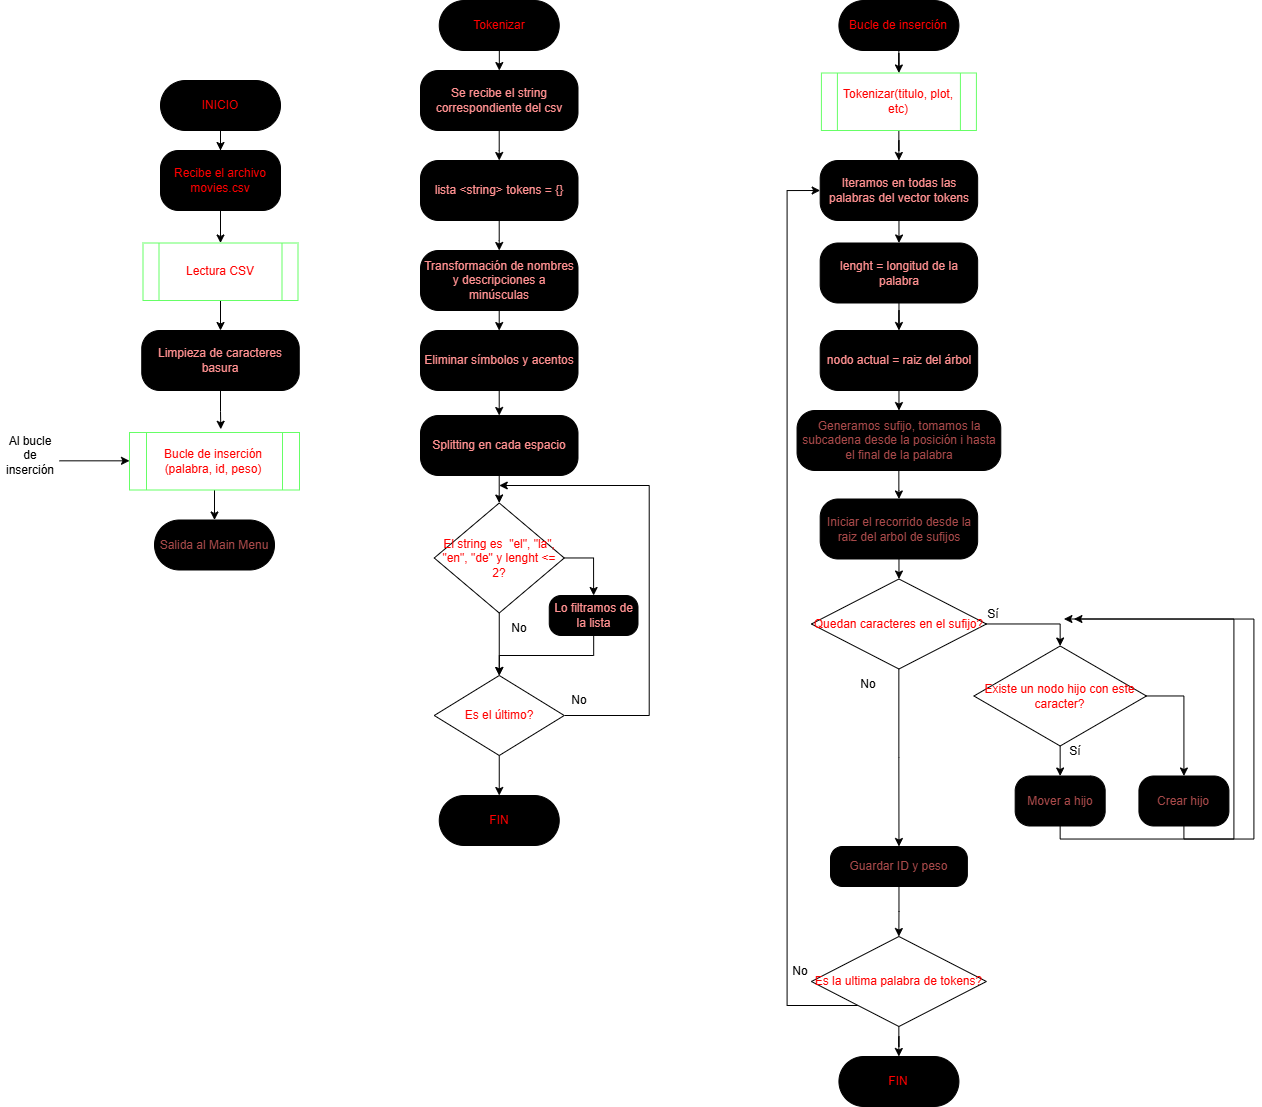

The diagram above was exported from draw.io. Its source (the exported page's mxGraphModel, read from the mxfile embedded in the PNG):
<mxGraphModel dx="1052" dy="2527" grid="1" gridSize="10" guides="1" tooltips="1" connect="1" arrows="1" fold="1" page="0" pageScale="1" pageWidth="827" pageHeight="1169" math="0" shadow="0">
  <root>
    <mxCell id="0" />
    <mxCell id="1" parent="0" />
    <mxCell id="SIryvEMgLmMmwOaQ8M1F-1" edge="1" parent="1" source="nOifnMR9Et0NF7HVDV0L-3" style="edgeStyle=orthogonalEdgeStyle;rounded=0;orthogonalLoop=1;jettySize=auto;html=1;entryX=0.5;entryY=0;entryDx=0;entryDy=0;" target="nOifnMR9Et0NF7HVDV0L-5">
      <mxGeometry relative="1" as="geometry" />
    </mxCell>
    <mxCell id="nOifnMR9Et0NF7HVDV0L-3" parent="1" style="rounded=1;whiteSpace=wrap;html=1;arcSize=50;fillColor=#000000;" value="&lt;font style=&quot;color: rgb(255, 0, 0);&quot;&gt;INICIO&lt;/font&gt;" vertex="1">
      <mxGeometry height="50" width="120" x="470" y="-1180" as="geometry" />
    </mxCell>
    <mxCell id="SIryvEMgLmMmwOaQ8M1F-2" edge="1" parent="1" source="nOifnMR9Et0NF7HVDV0L-5" style="edgeStyle=orthogonalEdgeStyle;rounded=0;orthogonalLoop=1;jettySize=auto;html=1;entryX=0.5;entryY=0;entryDx=0;entryDy=0;" target="nOifnMR9Et0NF7HVDV0L-6">
      <mxGeometry relative="1" as="geometry" />
    </mxCell>
    <mxCell id="nOifnMR9Et0NF7HVDV0L-5" parent="1" style="rounded=1;whiteSpace=wrap;html=1;arcSize=30;fillColor=#000000;" value="&lt;font style=&quot;color: rgb(255, 0, 0);&quot;&gt;Recibe el archivo movies.csv&lt;/font&gt;" vertex="1">
      <mxGeometry height="60" width="120" x="470" y="-1110" as="geometry" />
    </mxCell>
    <mxCell id="SIryvEMgLmMmwOaQ8M1F-3" edge="1" parent="1" source="nOifnMR9Et0NF7HVDV0L-6" style="edgeStyle=orthogonalEdgeStyle;rounded=0;orthogonalLoop=1;jettySize=auto;html=1;entryX=0.5;entryY=0;entryDx=0;entryDy=0;" target="nOifnMR9Et0NF7HVDV0L-7">
      <mxGeometry relative="1" as="geometry" />
    </mxCell>
    <mxCell id="nOifnMR9Et0NF7HVDV0L-6" parent="1" style="shape=process;whiteSpace=wrap;html=1;backgroundOutline=1;strokeColor=#66FF66;" value="&lt;font style=&quot;color: rgb(255, 0, 0);&quot;&gt;Lectura CSV&lt;/font&gt;" vertex="1">
      <mxGeometry height="57.5" width="155" x="452.5" y="-1017.5" as="geometry" />
    </mxCell>
    <mxCell id="nOifnMR9Et0NF7HVDV0L-7" parent="1" style="rounded=1;whiteSpace=wrap;html=1;arcSize=30;fillColor=#000000;" value="&lt;font color=&quot;#ff9090&quot;&gt;Limpieza de caracteres basura&lt;/font&gt;" vertex="1">
      <mxGeometry height="60" width="157.5" x="451.25" y="-930" as="geometry" />
    </mxCell>
    <mxCell id="SIryvEMgLmMmwOaQ8M1F-72" edge="1" parent="1" source="nOifnMR9Et0NF7HVDV0L-8" style="edgeStyle=orthogonalEdgeStyle;rounded=0;orthogonalLoop=1;jettySize=auto;html=1;entryX=0.5;entryY=0;entryDx=0;entryDy=0;" target="SIryvEMgLmMmwOaQ8M1F-71">
      <mxGeometry relative="1" as="geometry" />
    </mxCell>
    <mxCell id="nOifnMR9Et0NF7HVDV0L-8" parent="1" style="rounded=1;whiteSpace=wrap;html=1;arcSize=30;fillColor=#000000;" value="&lt;font color=&quot;#ff9090&quot;&gt;Transformación de nombres y descripciones a minúsculas&lt;/font&gt;" vertex="1">
      <mxGeometry height="60" width="157.5" x="730" y="-1010" as="geometry" />
    </mxCell>
    <mxCell id="nOifnMR9Et0NF7HVDV0L-15" edge="1" parent="1" source="nOifnMR9Et0NF7HVDV0L-9" style="edgeStyle=orthogonalEdgeStyle;rounded=0;orthogonalLoop=1;jettySize=auto;html=1;entryX=0.5;entryY=0;entryDx=0;entryDy=0;" target="nOifnMR9Et0NF7HVDV0L-14">
      <mxGeometry relative="1" as="geometry" />
    </mxCell>
    <mxCell id="nOifnMR9Et0NF7HVDV0L-9" parent="1" style="rounded=1;whiteSpace=wrap;html=1;arcSize=30;fillColor=#000000;" value="&lt;font color=&quot;#ff9090&quot;&gt;Se recibe el string correspondiente del csv&lt;/font&gt;" vertex="1">
      <mxGeometry height="60" width="157.5" x="730" y="-1190" as="geometry" />
    </mxCell>
    <mxCell id="SIryvEMgLmMmwOaQ8M1F-65" edge="1" parent="1" source="nOifnMR9Et0NF7HVDV0L-10" style="edgeStyle=orthogonalEdgeStyle;rounded=0;orthogonalLoop=1;jettySize=auto;html=1;entryX=0.5;entryY=0;entryDx=0;entryDy=0;" target="SIryvEMgLmMmwOaQ8M1F-44">
      <mxGeometry relative="1" as="geometry" />
    </mxCell>
    <mxCell id="nOifnMR9Et0NF7HVDV0L-10" parent="1" style="shape=process;whiteSpace=wrap;html=1;backgroundOutline=1;strokeColor=#66FF66;" value="&lt;font style=&quot;color: rgb(255, 0, 0);&quot;&gt;Tokenizar(titulo, plot, etc)&lt;/font&gt;" vertex="1">
      <mxGeometry height="57.5" width="155" x="1130.91" y="-1187.5" as="geometry" />
    </mxCell>
    <mxCell id="nOifnMR9Et0NF7HVDV0L-12" edge="1" parent="1" source="nOifnMR9Et0NF7HVDV0L-11" style="edgeStyle=orthogonalEdgeStyle;rounded=0;orthogonalLoop=1;jettySize=auto;html=1;" target="nOifnMR9Et0NF7HVDV0L-9">
      <mxGeometry relative="1" as="geometry" />
    </mxCell>
    <mxCell id="nOifnMR9Et0NF7HVDV0L-11" parent="1" style="rounded=1;whiteSpace=wrap;html=1;arcSize=50;fillColor=#000000;" value="&lt;font style=&quot;color: rgb(255, 0, 0);&quot;&gt;Tokenizar&lt;/font&gt;" vertex="1">
      <mxGeometry height="50" width="120" x="748.75" y="-1260" as="geometry" />
    </mxCell>
    <mxCell id="nOifnMR9Et0NF7HVDV0L-16" edge="1" parent="1" source="nOifnMR9Et0NF7HVDV0L-14" style="edgeStyle=orthogonalEdgeStyle;rounded=0;orthogonalLoop=1;jettySize=auto;html=1;entryX=0.5;entryY=0;entryDx=0;entryDy=0;" target="nOifnMR9Et0NF7HVDV0L-8">
      <mxGeometry relative="1" as="geometry" />
    </mxCell>
    <mxCell id="nOifnMR9Et0NF7HVDV0L-14" parent="1" style="rounded=1;whiteSpace=wrap;html=1;arcSize=30;fillColor=#000000;" value="&lt;font color=&quot;#ff9090&quot;&gt;lista &amp;lt;string&amp;gt; tokens = {}&lt;/font&gt;" vertex="1">
      <mxGeometry height="60" width="157.5" x="730" y="-1100" as="geometry" />
    </mxCell>
    <mxCell id="nOifnMR9Et0NF7HVDV0L-22" edge="1" parent="1" source="nOifnMR9Et0NF7HVDV0L-19" style="edgeStyle=orthogonalEdgeStyle;rounded=0;orthogonalLoop=1;jettySize=auto;html=1;entryX=0.5;entryY=0;entryDx=0;entryDy=0;" target="nOifnMR9Et0NF7HVDV0L-20">
      <mxGeometry relative="1" as="geometry" />
    </mxCell>
    <mxCell id="nOifnMR9Et0NF7HVDV0L-19" parent="1" style="rounded=1;whiteSpace=wrap;html=1;arcSize=30;fillColor=#000000;" value="&lt;font color=&quot;#ff9090&quot;&gt;Splitting en cada espacio&lt;/font&gt;" vertex="1">
      <mxGeometry height="60" width="157.5" x="730" y="-845" as="geometry" />
    </mxCell>
    <mxCell id="nOifnMR9Et0NF7HVDV0L-27" edge="1" parent="1" source="nOifnMR9Et0NF7HVDV0L-20" style="edgeStyle=orthogonalEdgeStyle;rounded=0;orthogonalLoop=1;jettySize=auto;html=1;entryX=0.5;entryY=0;entryDx=0;entryDy=0;" target="nOifnMR9Et0NF7HVDV0L-25">
      <mxGeometry relative="1" as="geometry">
        <Array as="points">
          <mxPoint x="902.75" y="-702" />
        </Array>
      </mxGeometry>
    </mxCell>
    <mxCell id="nOifnMR9Et0NF7HVDV0L-29" edge="1" parent="1" source="nOifnMR9Et0NF7HVDV0L-20" style="edgeStyle=orthogonalEdgeStyle;rounded=0;orthogonalLoop=1;jettySize=auto;html=1;entryX=0.5;entryY=0;entryDx=0;entryDy=0;" target="nOifnMR9Et0NF7HVDV0L-26">
      <mxGeometry relative="1" as="geometry" />
    </mxCell>
    <mxCell id="nOifnMR9Et0NF7HVDV0L-20" parent="1" style="rhombus;whiteSpace=wrap;html=1;" value="&lt;font style=&quot;color: rgb(255, 0, 0);&quot;&gt;El string es&amp;nbsp; &quot;el&quot;, &quot;la&quot;, &quot;en&quot;, &quot;de&quot; y lenght &amp;lt;= 2?&lt;/font&gt;" vertex="1">
      <mxGeometry height="110" width="130" x="743.75" y="-757.5" as="geometry" />
    </mxCell>
    <mxCell id="nOifnMR9Et0NF7HVDV0L-28" edge="1" parent="1" source="nOifnMR9Et0NF7HVDV0L-25" style="edgeStyle=orthogonalEdgeStyle;rounded=0;orthogonalLoop=1;jettySize=auto;html=1;entryX=0.5;entryY=0;entryDx=0;entryDy=0;" target="nOifnMR9Et0NF7HVDV0L-26">
      <mxGeometry relative="1" as="geometry" />
    </mxCell>
    <mxCell id="nOifnMR9Et0NF7HVDV0L-25" parent="1" style="rounded=1;whiteSpace=wrap;html=1;arcSize=30;fillColor=#000000;" value="&lt;font color=&quot;#ff9090&quot;&gt;Lo filtramos de la lista&lt;/font&gt;" vertex="1">
      <mxGeometry height="40" width="88.75" x="858.75" y="-665" as="geometry" />
    </mxCell>
    <mxCell id="nOifnMR9Et0NF7HVDV0L-32" edge="1" parent="1" source="nOifnMR9Et0NF7HVDV0L-26" style="edgeStyle=orthogonalEdgeStyle;rounded=0;orthogonalLoop=1;jettySize=auto;html=1;">
      <mxGeometry relative="1" as="geometry">
        <Array as="points">
          <mxPoint x="958.75" y="-545" />
          <mxPoint x="958.75" y="-775" />
        </Array>
        <mxPoint x="808.75" y="-775" as="targetPoint" />
      </mxGeometry>
    </mxCell>
    <mxCell id="nOifnMR9Et0NF7HVDV0L-34" edge="1" parent="1" source="nOifnMR9Et0NF7HVDV0L-26" style="edgeStyle=orthogonalEdgeStyle;rounded=0;orthogonalLoop=1;jettySize=auto;html=1;entryX=0.5;entryY=0;entryDx=0;entryDy=0;" target="nOifnMR9Et0NF7HVDV0L-33">
      <mxGeometry relative="1" as="geometry" />
    </mxCell>
    <mxCell id="nOifnMR9Et0NF7HVDV0L-26" parent="1" style="rhombus;whiteSpace=wrap;html=1;" value="&lt;font style=&quot;color: rgb(255, 0, 0);&quot;&gt;Es el último?&lt;/font&gt;" vertex="1">
      <mxGeometry height="80" width="130" x="743.75" y="-585" as="geometry" />
    </mxCell>
    <mxCell id="nOifnMR9Et0NF7HVDV0L-30" parent="1" style="text;html=1;whiteSpace=wrap;strokeColor=none;fillColor=none;align=center;verticalAlign=middle;rounded=0;" value="No" vertex="1">
      <mxGeometry height="30" width="60" x="798.75" y="-647.5" as="geometry" />
    </mxCell>
    <mxCell id="nOifnMR9Et0NF7HVDV0L-31" parent="1" style="text;html=1;whiteSpace=wrap;strokeColor=none;fillColor=none;align=center;verticalAlign=middle;rounded=0;" value="No" vertex="1">
      <mxGeometry height="30" width="60" x="858.75" y="-575" as="geometry" />
    </mxCell>
    <mxCell id="nOifnMR9Et0NF7HVDV0L-33" parent="1" style="rounded=1;whiteSpace=wrap;html=1;arcSize=50;fillColor=#000000;" value="&lt;font style=&quot;color: rgb(255, 0, 0);&quot;&gt;FIN&lt;/font&gt;" vertex="1">
      <mxGeometry height="50" width="120" x="748.75" y="-465" as="geometry" />
    </mxCell>
    <mxCell id="SIryvEMgLmMmwOaQ8M1F-9" edge="1" parent="1" style="endArrow=classic;html=1;rounded=0;" value="">
      <mxGeometry height="50" relative="1" width="50" as="geometry">
        <Array as="points" />
        <mxPoint x="369" y="-799.67" as="sourcePoint" />
        <mxPoint x="439" y="-799.67" as="targetPoint" />
      </mxGeometry>
    </mxCell>
    <mxCell id="SIryvEMgLmMmwOaQ8M1F-10" parent="1" style="text;html=1;whiteSpace=wrap;strokeColor=none;fillColor=none;align=center;verticalAlign=middle;rounded=0;" value="Al bucle de inserción" vertex="1">
      <mxGeometry height="30" width="60" x="310" y="-820" as="geometry" />
    </mxCell>
    <mxCell id="SIryvEMgLmMmwOaQ8M1F-58" edge="1" parent="1" source="SIryvEMgLmMmwOaQ8M1F-13" style="edgeStyle=orthogonalEdgeStyle;rounded=0;orthogonalLoop=1;jettySize=auto;html=1;" target="SIryvEMgLmMmwOaQ8M1F-56" value="">
      <mxGeometry relative="1" as="geometry" />
    </mxCell>
    <mxCell id="SIryvEMgLmMmwOaQ8M1F-13" parent="1" style="rounded=1;whiteSpace=wrap;html=1;arcSize=30;fillColor=#000000;" value="&lt;font color=&quot;#ff9090&quot;&gt;lenght = longitud de la palabra&lt;/font&gt;" vertex="1">
      <mxGeometry height="60" width="157.5" x="1129.6699999999998" y="-1017.5" as="geometry" />
    </mxCell>
    <mxCell id="SIryvEMgLmMmwOaQ8M1F-63" edge="1" parent="1" source="SIryvEMgLmMmwOaQ8M1F-16" style="edgeStyle=orthogonalEdgeStyle;rounded=0;orthogonalLoop=1;jettySize=auto;html=1;" target="SIryvEMgLmMmwOaQ8M1F-62" value="">
      <mxGeometry relative="1" as="geometry" />
    </mxCell>
    <mxCell id="SIryvEMgLmMmwOaQ8M1F-16" parent="1" style="shape=process;whiteSpace=wrap;html=1;backgroundOutline=1;strokeColor=#66FF66;" value="&lt;font style=&quot;color: rgb(255, 0, 0);&quot;&gt;Bucle de inserción (palabra, id, peso)&lt;/font&gt;" vertex="1">
      <mxGeometry height="57.5" width="170" x="439" y="-828" as="geometry" />
    </mxCell>
    <mxCell id="SIryvEMgLmMmwOaQ8M1F-25" edge="1" parent="1" source="SIryvEMgLmMmwOaQ8M1F-20" style="edgeStyle=orthogonalEdgeStyle;rounded=0;orthogonalLoop=1;jettySize=auto;html=1;" target="SIryvEMgLmMmwOaQ8M1F-24" value="">
      <mxGeometry relative="1" as="geometry" />
    </mxCell>
    <mxCell id="SIryvEMgLmMmwOaQ8M1F-20" parent="1" style="rounded=1;whiteSpace=wrap;html=1;arcSize=30;fillColor=#000000;" value="&lt;font color=&quot;#a84949&quot;&gt;Generamos sufijo, tomamos la subcadena desde la posición i hasta el final de la palabra&lt;/font&gt;" vertex="1">
      <mxGeometry height="60" width="203.75" x="1106.54" y="-850" as="geometry" />
    </mxCell>
    <mxCell id="SIryvEMgLmMmwOaQ8M1F-28" edge="1" parent="1" source="SIryvEMgLmMmwOaQ8M1F-24" style="edgeStyle=orthogonalEdgeStyle;rounded=0;orthogonalLoop=1;jettySize=auto;html=1;" target="SIryvEMgLmMmwOaQ8M1F-26" value="">
      <mxGeometry relative="1" as="geometry" />
    </mxCell>
    <mxCell id="SIryvEMgLmMmwOaQ8M1F-24" parent="1" style="rounded=1;whiteSpace=wrap;html=1;arcSize=30;fillColor=#000000;" value="&lt;font color=&quot;#a84949&quot;&gt;Iniciar el recorrido desde la raiz del arbol de sufijos&lt;/font&gt;" vertex="1">
      <mxGeometry height="60" width="157.5" x="1129.6699999999998" y="-761.5" as="geometry" />
    </mxCell>
    <mxCell id="SIryvEMgLmMmwOaQ8M1F-34" edge="1" parent="1" source="SIryvEMgLmMmwOaQ8M1F-26" style="edgeStyle=orthogonalEdgeStyle;rounded=0;orthogonalLoop=1;jettySize=auto;html=1;entryX=0.5;entryY=0;entryDx=0;entryDy=0;" target="SIryvEMgLmMmwOaQ8M1F-27">
      <mxGeometry relative="1" as="geometry">
        <Array as="points">
          <mxPoint x="1369.4199999999998" y="-636.5" />
        </Array>
      </mxGeometry>
    </mxCell>
    <mxCell id="SIryvEMgLmMmwOaQ8M1F-49" edge="1" parent="1" source="SIryvEMgLmMmwOaQ8M1F-26" style="edgeStyle=orthogonalEdgeStyle;rounded=0;orthogonalLoop=1;jettySize=auto;html=1;" target="SIryvEMgLmMmwOaQ8M1F-36">
      <mxGeometry relative="1" as="geometry" />
    </mxCell>
    <mxCell id="SIryvEMgLmMmwOaQ8M1F-26" parent="1" style="rhombus;whiteSpace=wrap;html=1;" value="&lt;font style=&quot;color: rgb(255, 0, 0);&quot;&gt;Quedan caracteres en el sufijo?&lt;/font&gt;" vertex="1">
      <mxGeometry height="90" width="175" x="1120.93" y="-681.5" as="geometry" />
    </mxCell>
    <mxCell id="SIryvEMgLmMmwOaQ8M1F-32" edge="1" parent="1" source="SIryvEMgLmMmwOaQ8M1F-27" style="edgeStyle=orthogonalEdgeStyle;rounded=0;orthogonalLoop=1;jettySize=auto;html=1;" target="SIryvEMgLmMmwOaQ8M1F-31" value="">
      <mxGeometry relative="1" as="geometry" />
    </mxCell>
    <mxCell id="SIryvEMgLmMmwOaQ8M1F-35" edge="1" parent="1" source="SIryvEMgLmMmwOaQ8M1F-27" style="edgeStyle=orthogonalEdgeStyle;rounded=0;orthogonalLoop=1;jettySize=auto;html=1;entryX=0.5;entryY=0;entryDx=0;entryDy=0;" target="SIryvEMgLmMmwOaQ8M1F-33">
      <mxGeometry relative="1" as="geometry">
        <Array as="points">
          <mxPoint x="1493.4199999999998" y="-564.5" />
        </Array>
      </mxGeometry>
    </mxCell>
    <mxCell id="SIryvEMgLmMmwOaQ8M1F-27" parent="1" style="rhombus;whiteSpace=wrap;html=1;" value="&lt;font style=&quot;color: rgb(255, 0, 0);&quot;&gt;Existe un nodo hijo con este caracter?&lt;/font&gt;" vertex="1">
      <mxGeometry height="100" width="172.5" x="1283.4199999999998" y="-614.5" as="geometry" />
    </mxCell>
    <mxCell id="SIryvEMgLmMmwOaQ8M1F-30" parent="1" style="text;html=1;whiteSpace=wrap;strokeColor=none;fillColor=none;align=center;verticalAlign=middle;rounded=0;" value="Sí" vertex="1">
      <mxGeometry height="30" width="60" x="1354.6699999999998" y="-524.5" as="geometry" />
    </mxCell>
    <mxCell id="SIryvEMgLmMmwOaQ8M1F-40" edge="1" parent="1" source="SIryvEMgLmMmwOaQ8M1F-31" style="edgeStyle=orthogonalEdgeStyle;rounded=0;orthogonalLoop=1;jettySize=auto;html=1;">
      <mxGeometry relative="1" as="geometry">
        <Array as="points">
          <mxPoint x="1369.4199999999998" y="-421.5" />
          <mxPoint x="1563.4199999999998" y="-421.5" />
          <mxPoint x="1563.4199999999998" y="-641.5" />
        </Array>
        <mxPoint x="1383.4199999999998" y="-641.5" as="targetPoint" />
      </mxGeometry>
    </mxCell>
    <mxCell id="SIryvEMgLmMmwOaQ8M1F-31" parent="1" style="rounded=1;whiteSpace=wrap;html=1;arcSize=30;fillColor=#000000;" value="&lt;font color=&quot;#a84949&quot;&gt;Mover a hijo&lt;/font&gt;" vertex="1">
      <mxGeometry height="50" width="90" x="1324.6699999999998" y="-484.5" as="geometry" />
    </mxCell>
    <mxCell id="SIryvEMgLmMmwOaQ8M1F-39" edge="1" parent="1" source="SIryvEMgLmMmwOaQ8M1F-33" style="edgeStyle=orthogonalEdgeStyle;rounded=0;orthogonalLoop=1;jettySize=auto;html=1;">
      <mxGeometry relative="1" as="geometry">
        <Array as="points">
          <mxPoint x="1493.4199999999998" y="-421.5" />
          <mxPoint x="1543.4199999999998" y="-421.5" />
          <mxPoint x="1543.4199999999998" y="-641.5" />
        </Array>
        <mxPoint x="1373.4199999999998" y="-641.5" as="targetPoint" />
      </mxGeometry>
    </mxCell>
    <mxCell id="SIryvEMgLmMmwOaQ8M1F-33" parent="1" style="rounded=1;whiteSpace=wrap;html=1;arcSize=30;fillColor=#000000;" value="&lt;font color=&quot;#a84949&quot;&gt;Crear hijo&lt;/font&gt;" vertex="1">
      <mxGeometry height="50" width="90" x="1448.4199999999998" y="-484.5" as="geometry" />
    </mxCell>
    <mxCell id="SIryvEMgLmMmwOaQ8M1F-51" edge="1" parent="1" source="SIryvEMgLmMmwOaQ8M1F-36" style="edgeStyle=orthogonalEdgeStyle;rounded=0;orthogonalLoop=1;jettySize=auto;html=1;" target="SIryvEMgLmMmwOaQ8M1F-50" value="">
      <mxGeometry relative="1" as="geometry" />
    </mxCell>
    <mxCell id="SIryvEMgLmMmwOaQ8M1F-36" parent="1" style="rounded=1;whiteSpace=wrap;html=1;arcSize=30;fillColor=#000000;" value="&lt;font color=&quot;#a84949&quot;&gt;Guardar ID y peso&lt;/font&gt;" vertex="1">
      <mxGeometry height="40" width="136.87" x="1140" y="-414" as="geometry" />
    </mxCell>
    <mxCell id="SIryvEMgLmMmwOaQ8M1F-41" parent="1" style="text;html=1;whiteSpace=wrap;strokeColor=none;fillColor=none;align=center;verticalAlign=middle;rounded=0;" value="Sí" vertex="1">
      <mxGeometry height="30" width="60" x="1273.4199999999998" y="-661.5" as="geometry" />
    </mxCell>
    <mxCell id="SIryvEMgLmMmwOaQ8M1F-42" parent="1" style="text;html=1;whiteSpace=wrap;strokeColor=none;fillColor=none;align=center;verticalAlign=middle;rounded=0;" value="No" vertex="1">
      <mxGeometry height="30" width="60" x="1148.4199999999998" y="-591.5" as="geometry" />
    </mxCell>
    <mxCell id="SIryvEMgLmMmwOaQ8M1F-66" edge="1" parent="1" source="SIryvEMgLmMmwOaQ8M1F-43" style="edgeStyle=orthogonalEdgeStyle;rounded=0;orthogonalLoop=1;jettySize=auto;html=1;entryX=0.5;entryY=0;entryDx=0;entryDy=0;" target="nOifnMR9Et0NF7HVDV0L-10">
      <mxGeometry relative="1" as="geometry" />
    </mxCell>
    <mxCell id="SIryvEMgLmMmwOaQ8M1F-43" parent="1" style="rounded=1;whiteSpace=wrap;html=1;arcSize=50;fillColor=#000000;" value="&lt;font style=&quot;color: rgb(255, 0, 0);&quot;&gt;Bucle de inserción&lt;/font&gt;" vertex="1">
      <mxGeometry height="50" width="120" x="1148.4099999999999" y="-1260" as="geometry" />
    </mxCell>
    <mxCell id="SIryvEMgLmMmwOaQ8M1F-47" edge="1" parent="1" source="SIryvEMgLmMmwOaQ8M1F-44" style="edgeStyle=orthogonalEdgeStyle;rounded=0;orthogonalLoop=1;jettySize=auto;html=1;entryX=0.5;entryY=0;entryDx=0;entryDy=0;" target="SIryvEMgLmMmwOaQ8M1F-13">
      <mxGeometry relative="1" as="geometry" />
    </mxCell>
    <mxCell id="SIryvEMgLmMmwOaQ8M1F-44" parent="1" style="rounded=1;whiteSpace=wrap;html=1;arcSize=30;fillColor=#000000;" value="&lt;font color=&quot;#ff9090&quot;&gt;Iteramos en todas las palabras del vector tokens&lt;/font&gt;" vertex="1">
      <mxGeometry height="60" width="157.5" x="1129.6699999999998" y="-1100" as="geometry" />
    </mxCell>
    <mxCell id="SIryvEMgLmMmwOaQ8M1F-52" edge="1" parent="1" source="SIryvEMgLmMmwOaQ8M1F-50" style="edgeStyle=orthogonalEdgeStyle;rounded=0;orthogonalLoop=1;jettySize=auto;html=1;entryX=0;entryY=0.5;entryDx=0;entryDy=0;" target="SIryvEMgLmMmwOaQ8M1F-44">
      <mxGeometry relative="1" as="geometry">
        <Array as="points">
          <mxPoint x="1096.55" y="-255" />
          <mxPoint x="1096.55" y="-1070" />
        </Array>
      </mxGeometry>
    </mxCell>
    <mxCell id="SIryvEMgLmMmwOaQ8M1F-55" edge="1" parent="1" source="SIryvEMgLmMmwOaQ8M1F-50" style="edgeStyle=orthogonalEdgeStyle;rounded=0;orthogonalLoop=1;jettySize=auto;html=1;" target="SIryvEMgLmMmwOaQ8M1F-54" value="">
      <mxGeometry relative="1" as="geometry" />
    </mxCell>
    <mxCell id="SIryvEMgLmMmwOaQ8M1F-50" parent="1" style="rhombus;whiteSpace=wrap;html=1;" value="&lt;font style=&quot;color: rgb(255, 0, 0);&quot;&gt;Es la ultima palabra de tokens?&lt;/font&gt;" vertex="1">
      <mxGeometry height="90" width="175" x="1120.9199999999998" y="-324" as="geometry" />
    </mxCell>
    <mxCell id="SIryvEMgLmMmwOaQ8M1F-53" parent="1" style="text;html=1;whiteSpace=wrap;strokeColor=none;fillColor=none;align=center;verticalAlign=middle;rounded=0;" value="No" vertex="1">
      <mxGeometry height="30" width="60" x="1080" y="-304" as="geometry" />
    </mxCell>
    <mxCell id="SIryvEMgLmMmwOaQ8M1F-54" parent="1" style="rounded=1;whiteSpace=wrap;html=1;arcSize=50;fillColor=#000000;" value="&lt;font style=&quot;color: rgb(255, 0, 0);&quot;&gt;FIN&lt;/font&gt;" vertex="1">
      <mxGeometry height="50" width="120" x="1148.4299999999998" y="-204" as="geometry" />
    </mxCell>
    <mxCell id="SIryvEMgLmMmwOaQ8M1F-59" edge="1" parent="1" source="SIryvEMgLmMmwOaQ8M1F-56" style="edgeStyle=orthogonalEdgeStyle;rounded=0;orthogonalLoop=1;jettySize=auto;html=1;" target="SIryvEMgLmMmwOaQ8M1F-20" value="">
      <mxGeometry relative="1" as="geometry" />
    </mxCell>
    <mxCell id="SIryvEMgLmMmwOaQ8M1F-56" parent="1" style="rounded=1;whiteSpace=wrap;html=1;arcSize=30;fillColor=#000000;" value="&lt;font color=&quot;#ff9090&quot;&gt;nodo actual = raiz del árbol&lt;/font&gt;" vertex="1">
      <mxGeometry height="60" width="157.5" x="1129.6699999999998" y="-930" as="geometry" />
    </mxCell>
    <mxCell id="SIryvEMgLmMmwOaQ8M1F-62" parent="1" style="rounded=1;whiteSpace=wrap;html=1;arcSize=50;fillColor=#000000;" value="&lt;span style=&quot;color: rgb(168, 73, 73);&quot;&gt;Salida al Main Menu&lt;/span&gt;" vertex="1">
      <mxGeometry height="50" width="120" x="464" y="-740.5" as="geometry" />
    </mxCell>
    <mxCell id="SIryvEMgLmMmwOaQ8M1F-64" edge="1" parent="1" source="nOifnMR9Et0NF7HVDV0L-7" style="edgeStyle=orthogonalEdgeStyle;rounded=0;orthogonalLoop=1;jettySize=auto;html=1;entryX=0.537;entryY=-0.056;entryDx=0;entryDy=0;entryPerimeter=0;" target="SIryvEMgLmMmwOaQ8M1F-16">
      <mxGeometry relative="1" as="geometry" />
    </mxCell>
    <mxCell id="SIryvEMgLmMmwOaQ8M1F-73" edge="1" parent="1" source="SIryvEMgLmMmwOaQ8M1F-71" style="edgeStyle=orthogonalEdgeStyle;rounded=0;orthogonalLoop=1;jettySize=auto;html=1;entryX=0.5;entryY=0;entryDx=0;entryDy=0;" target="nOifnMR9Et0NF7HVDV0L-19">
      <mxGeometry relative="1" as="geometry" />
    </mxCell>
    <mxCell id="SIryvEMgLmMmwOaQ8M1F-71" parent="1" style="rounded=1;whiteSpace=wrap;html=1;arcSize=30;fillColor=#000000;" value="&lt;font color=&quot;#ff9090&quot;&gt;Eliminar símbolos y acentos&lt;/font&gt;" vertex="1">
      <mxGeometry height="60" width="157.5" x="730" y="-930" as="geometry" />
    </mxCell>
  </root>
</mxGraphModel>